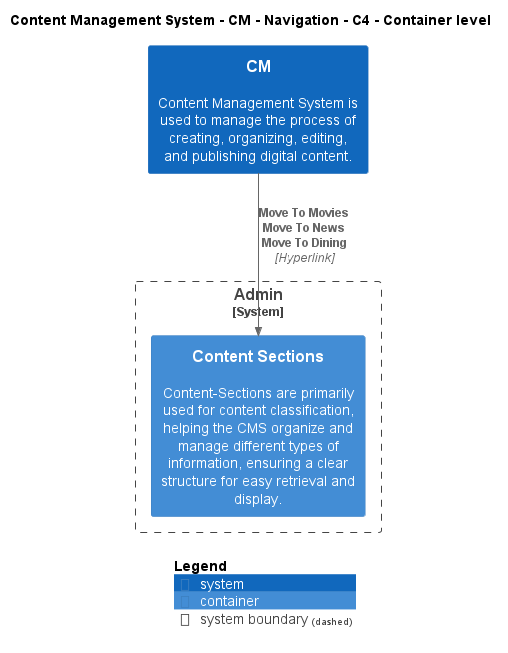

The diagram above was rendered by PlantUML. Its source (embedded in the PNG):
@startuml
!include ..\..\..\..\..\.c4s\C4_Container.puml

AddElementTag("c4interflow:lifecycle:new", $bgColor=green, $fontColor=#ffffff, $borderColor=green, $shadowing="False")
AddElementTag("c4interflow:lifecycle:changed", $bgColor=orange, $fontColor=#ffffff, $borderColor=orange, $shadowing="False")
AddElementTag("c4interflow:lifecycle:removed", $bgColor=red, $fontColor=#ffffff, $borderColor=red, $shadowing="False")

AddRelTag("c4interflow:lifecycle:new", $textColor=green, $lineColor=green)
AddRelTag("c4interflow:lifecycle:changed", $textColor=orange, $lineColor=orange)
AddRelTag("c4interflow:lifecycle:removed", $textColor=red, $lineColor=red)

SHOW_PERSON_PORTRAIT()
LAYOUT_TOP_DOWN()

skinparam linetype polyline

title Content Management System - CM - Navigation - C4 - Container level

System(ContentManagementSystem.SoftwareSystems.CM, "CM", "Content Management System is used to manage the process of creating, organizing, editing, and publishing digital content.")

System_Boundary(ContentManagementSystem.SoftwareSystems.Admin, "Admin") {
    Container(ContentManagementSystem.SoftwareSystems.Admin.Containers.ContentSections, "Content Sections", "", "Content-Sections are primarily used for content classification, helping the CMS organize and manage different types of information, ensuring a clear structure for easy retrieval and display.")
}

Rel(ContentManagementSystem.SoftwareSystems.CM, ContentManagementSystem.SoftwareSystems.Admin.Containers.ContentSections, "Move To Movies\nMove To News\nMove To Dining", "Hyperlink", $tags="protocol:hyperlink")


SHOW_LEGEND()
@enduml